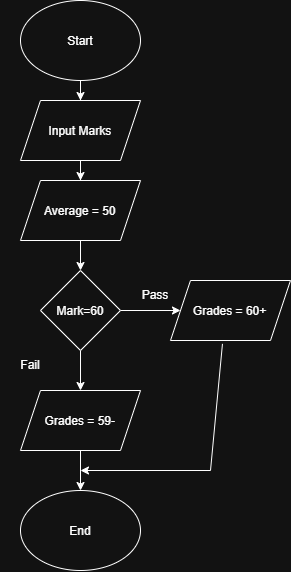

The diagram above was exported from draw.io. Its source (the exported page's mxGraphModel, read from the mxfile embedded in the PNG):
<mxGraphModel dx="732" dy="462" grid="1" gridSize="10" guides="1" tooltips="1" connect="1" arrows="1" fold="1" page="1" pageScale="1" pageWidth="850" pageHeight="1100" math="0" shadow="0">
  <root>
    <mxCell id="0" />
    <mxCell id="1" parent="0" />
    <mxCell id="xYN7zRt4aLtOxkdfyF4h-4" edge="1" parent="1" source="xYN7zRt4aLtOxkdfyF4h-1" style="edgeStyle=orthogonalEdgeStyle;rounded=0;orthogonalLoop=1;jettySize=auto;html=1;" target="xYN7zRt4aLtOxkdfyF4h-5">
      <mxGeometry relative="1" as="geometry">
        <mxPoint x="380" y="330" as="targetPoint" />
      </mxGeometry>
    </mxCell>
    <mxCell id="xYN7zRt4aLtOxkdfyF4h-1" parent="1" style="ellipse;whiteSpace=wrap;html=1;shapeInside=1;" value="&lt;div&gt;&lt;br&gt;&lt;/div&gt;&lt;div&gt;&lt;br&gt;&lt;/div&gt;&lt;div&gt;Start&lt;/div&gt;" vertex="1">
      <mxGeometry height="80" width="120" x="320" y="200" as="geometry" />
    </mxCell>
    <mxCell id="xYN7zRt4aLtOxkdfyF4h-6" edge="1" parent="1" source="xYN7zRt4aLtOxkdfyF4h-5" style="edgeStyle=orthogonalEdgeStyle;rounded=0;orthogonalLoop=1;jettySize=auto;html=1;" target="xYN7zRt4aLtOxkdfyF4h-7">
      <mxGeometry relative="1" as="geometry">
        <mxPoint x="380" y="410" as="targetPoint" />
      </mxGeometry>
    </mxCell>
    <mxCell id="xYN7zRt4aLtOxkdfyF4h-5" parent="1" style="shape=parallelogram;perimeter=parallelogramPerimeter;whiteSpace=wrap;html=1;shapeInside=1;fixedSize=1;" value="&lt;div&gt;&lt;br&gt;&lt;/div&gt;&lt;div&gt;Input Marks&lt;/div&gt;" vertex="1">
      <mxGeometry height="60" width="120" x="320" y="300" as="geometry" />
    </mxCell>
    <mxCell id="xYN7zRt4aLtOxkdfyF4h-8" edge="1" parent="1" source="xYN7zRt4aLtOxkdfyF4h-7" style="edgeStyle=orthogonalEdgeStyle;rounded=0;orthogonalLoop=1;jettySize=auto;html=1;" target="xYN7zRt4aLtOxkdfyF4h-9">
      <mxGeometry relative="1" as="geometry">
        <mxPoint x="380" y="510" as="targetPoint" />
      </mxGeometry>
    </mxCell>
    <mxCell id="xYN7zRt4aLtOxkdfyF4h-7" parent="1" style="shape=parallelogram;perimeter=parallelogramPerimeter;whiteSpace=wrap;html=1;shapeInside=1;fixedSize=1;" value="&lt;div&gt;&lt;br&gt;&lt;/div&gt;&lt;div&gt;Average = 50&lt;/div&gt;" vertex="1">
      <mxGeometry height="60" width="120" x="320" y="380" as="geometry" />
    </mxCell>
    <mxCell id="xYN7zRt4aLtOxkdfyF4h-10" edge="1" parent="1" source="xYN7zRt4aLtOxkdfyF4h-9" style="edgeStyle=orthogonalEdgeStyle;rounded=0;orthogonalLoop=1;jettySize=auto;html=1;" target="xYN7zRt4aLtOxkdfyF4h-12">
      <mxGeometry relative="1" as="geometry">
        <mxPoint x="530" y="510" as="targetPoint" />
      </mxGeometry>
    </mxCell>
    <mxCell id="xYN7zRt4aLtOxkdfyF4h-13" edge="1" parent="1" source="xYN7zRt4aLtOxkdfyF4h-9" style="edgeStyle=orthogonalEdgeStyle;rounded=0;orthogonalLoop=1;jettySize=auto;html=1;" target="xYN7zRt4aLtOxkdfyF4h-16">
      <mxGeometry relative="1" as="geometry">
        <mxPoint x="380" y="620" as="targetPoint" />
      </mxGeometry>
    </mxCell>
    <mxCell id="xYN7zRt4aLtOxkdfyF4h-9" parent="1" style="rhombus;whiteSpace=wrap;html=1;shapeInside=1;" value="&lt;div&gt;&lt;br&gt;&lt;/div&gt;&lt;div&gt;&lt;br&gt;&lt;/div&gt;&lt;div&gt;Mark=60&lt;/div&gt;" vertex="1">
      <mxGeometry height="80" width="80" x="340" y="470" as="geometry" />
    </mxCell>
    <mxCell id="xYN7zRt4aLtOxkdfyF4h-11" parent="1" style="text;html=1;whiteSpace=wrap;strokeColor=none;fillColor=none;align=center;verticalAlign=middle;rounded=0;" value="Pass" vertex="1">
      <mxGeometry height="30" width="60" x="425" y="480" as="geometry" />
    </mxCell>
    <mxCell id="xYN7zRt4aLtOxkdfyF4h-12" parent="1" style="shape=parallelogram;perimeter=parallelogramPerimeter;whiteSpace=wrap;html=1;shapeInside=1;fixedSize=1;" value="&lt;div&gt;&lt;br&gt;&lt;/div&gt;&lt;div&gt;&lt;br&gt;&lt;/div&gt;&lt;div&gt;Grades = 60+&lt;/div&gt;" vertex="1">
      <mxGeometry height="60" width="120" x="470" y="480" as="geometry" />
    </mxCell>
    <mxCell id="xYN7zRt4aLtOxkdfyF4h-15" parent="1" style="text;html=1;whiteSpace=wrap;strokeColor=none;fillColor=none;align=center;verticalAlign=middle;rounded=0;" value="Fail" vertex="1">
      <mxGeometry height="30" width="60" x="300" y="550" as="geometry" />
    </mxCell>
    <mxCell id="xYN7zRt4aLtOxkdfyF4h-17" edge="1" parent="1" source="xYN7zRt4aLtOxkdfyF4h-16" style="edgeStyle=orthogonalEdgeStyle;rounded=0;orthogonalLoop=1;jettySize=auto;html=1;" target="xYN7zRt4aLtOxkdfyF4h-18">
      <mxGeometry relative="1" as="geometry">
        <mxPoint x="380" y="730" as="targetPoint" />
      </mxGeometry>
    </mxCell>
    <mxCell id="xYN7zRt4aLtOxkdfyF4h-16" parent="1" style="shape=parallelogram;perimeter=parallelogramPerimeter;whiteSpace=wrap;html=1;shapeInside=1;fixedSize=1;" value="&lt;div&gt;&lt;br&gt;&lt;/div&gt;&lt;div&gt;Grades = 59-&lt;/div&gt;" vertex="1">
      <mxGeometry height="60" width="120" x="320" y="590" as="geometry" />
    </mxCell>
    <mxCell id="xYN7zRt4aLtOxkdfyF4h-18" parent="1" style="ellipse;whiteSpace=wrap;html=1;shapeInside=1;" value="&lt;div&gt;&lt;br&gt;&lt;/div&gt;&lt;div&gt;&lt;br&gt;&lt;/div&gt;&lt;div&gt;End&lt;/div&gt;" vertex="1">
      <mxGeometry height="80" width="120" x="320" y="690" as="geometry" />
    </mxCell>
    <mxCell id="xYN7zRt4aLtOxkdfyF4h-19" edge="1" parent="1" style="endArrow=classic;html=1;rounded=0;" value="">
      <mxGeometry height="50" relative="1" width="50" as="geometry">
        <mxPoint x="510" y="670" as="sourcePoint" />
        <mxPoint x="380" y="670" as="targetPoint" />
      </mxGeometry>
    </mxCell>
    <mxCell id="xYN7zRt4aLtOxkdfyF4h-20" edge="1" parent="1" style="endArrow=none;html=1;rounded=0;entryX=0.433;entryY=1.056;entryDx=0;entryDy=0;entryPerimeter=0;" target="xYN7zRt4aLtOxkdfyF4h-12" value="">
      <mxGeometry height="50" relative="1" width="50" as="geometry">
        <mxPoint x="510" y="670" as="sourcePoint" />
        <mxPoint x="400" y="620" as="targetPoint" />
      </mxGeometry>
    </mxCell>
  </root>
</mxGraphModel>